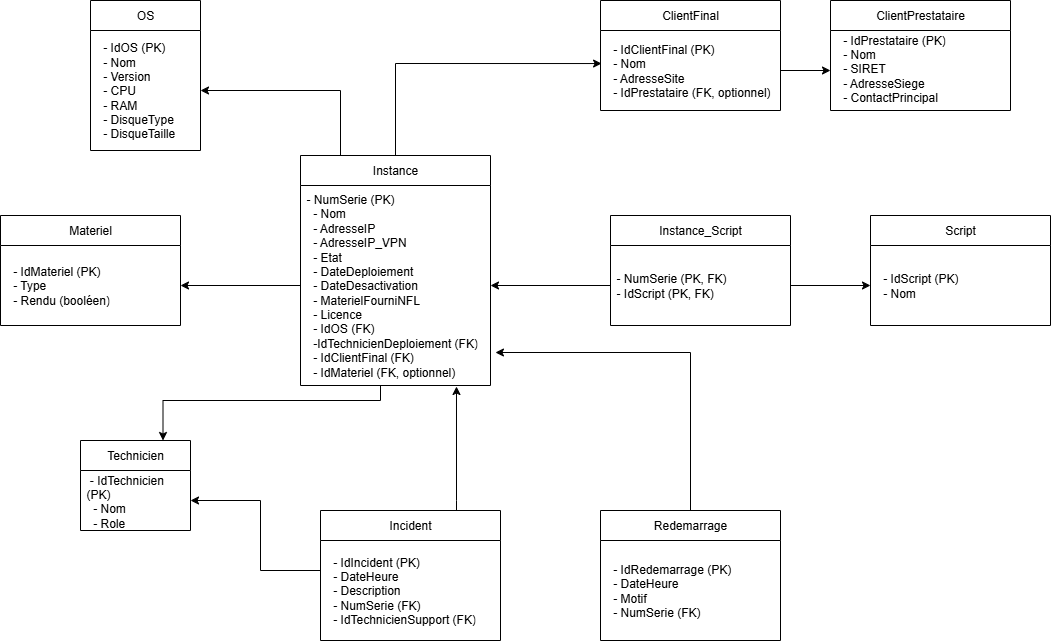

The diagram above was exported from draw.io. Its source (the exported page's mxGraphModel, read from the mxfile embedded in the PNG):
<mxGraphModel dx="1426" dy="783" grid="1" gridSize="10" guides="1" tooltips="1" connect="1" arrows="1" fold="1" page="1" pageScale="1" pageWidth="827" pageHeight="1169" math="0" shadow="0">
  <root>
    <mxCell id="0" />
    <mxCell id="1" parent="0" />
    <mxCell id="ChAts2NJMcg3-bACFT7D-38" style="edgeStyle=orthogonalEdgeStyle;rounded=0;orthogonalLoop=1;jettySize=auto;html=1;entryX=1;entryY=0.5;entryDx=0;entryDy=0;" edge="1" parent="1" source="ChAts2NJMcg3-bACFT7D-5" target="ChAts2NJMcg3-bACFT7D-14">
      <mxGeometry relative="1" as="geometry">
        <Array as="points">
          <mxPoint x="420" y="290" />
        </Array>
      </mxGeometry>
    </mxCell>
    <mxCell id="ChAts2NJMcg3-bACFT7D-5" value="Instance" style="swimlane;fontStyle=0;childLayout=stackLayout;horizontal=1;startSize=30;horizontalStack=0;resizeParent=1;resizeParentMax=0;resizeLast=0;collapsible=1;marginBottom=0;whiteSpace=wrap;html=1;" vertex="1" parent="1">
      <mxGeometry x="380" y="355" width="190" height="230" as="geometry" />
    </mxCell>
    <mxCell id="ChAts2NJMcg3-bACFT7D-6" value="&lt;div&gt;- NumSerie (PK)&lt;/div&gt;&lt;div&gt;&amp;nbsp; - Nom&lt;/div&gt;&lt;div&gt;&amp;nbsp; - AdresseIP&lt;/div&gt;&lt;div&gt;&amp;nbsp; - AdresseIP_VPN&lt;/div&gt;&lt;div&gt;&amp;nbsp; - Etat&lt;/div&gt;&lt;div&gt;&amp;nbsp; - DateDeploiement&lt;/div&gt;&lt;div&gt;&amp;nbsp; - DateDesactivation&lt;/div&gt;&lt;div&gt;&amp;nbsp; - MaterielFourniNFL&lt;/div&gt;&lt;div&gt;&amp;nbsp; - Licence&lt;/div&gt;&lt;div&gt;&amp;nbsp; - IdOS (FK)&amp;nbsp;&lt;/div&gt;&lt;div&gt;&amp;nbsp; -IdTechnicienDeploiement (FK)&lt;/div&gt;&lt;div&gt;&amp;nbsp; - IdClientFinal (FK)&amp;nbsp;&lt;/div&gt;&lt;div&gt;&amp;nbsp; - IdMateriel (FK, optionnel)&lt;/div&gt;" style="text;strokeColor=none;fillColor=none;align=left;verticalAlign=middle;spacingLeft=4;spacingRight=4;overflow=hidden;points=[[0,0.5],[1,0.5]];portConstraint=eastwest;rotatable=0;whiteSpace=wrap;html=1;" vertex="1" parent="ChAts2NJMcg3-bACFT7D-5">
      <mxGeometry y="30" width="190" height="200" as="geometry" />
    </mxCell>
    <mxCell id="ChAts2NJMcg3-bACFT7D-13" value="OS" style="swimlane;fontStyle=0;childLayout=stackLayout;horizontal=1;startSize=30;horizontalStack=0;resizeParent=1;resizeParentMax=0;resizeLast=0;collapsible=1;marginBottom=0;whiteSpace=wrap;html=1;" vertex="1" parent="1">
      <mxGeometry x="170" y="200" width="110" height="150" as="geometry" />
    </mxCell>
    <mxCell id="ChAts2NJMcg3-bACFT7D-14" value="&lt;div&gt;&amp;nbsp; - IdOS (PK)&lt;/div&gt;&lt;div&gt;&amp;nbsp; - Nom&lt;/div&gt;&lt;div&gt;&amp;nbsp; - Version&lt;/div&gt;&lt;div&gt;&amp;nbsp; - CPU&lt;/div&gt;&lt;div&gt;&amp;nbsp; - RAM&lt;/div&gt;&lt;div&gt;&amp;nbsp; - DisqueType&lt;/div&gt;&lt;div&gt;&amp;nbsp; - DisqueTaille&lt;/div&gt;" style="text;strokeColor=none;fillColor=none;align=left;verticalAlign=middle;spacingLeft=4;spacingRight=4;overflow=hidden;points=[[0,0.5],[1,0.5]];portConstraint=eastwest;rotatable=0;whiteSpace=wrap;html=1;" vertex="1" parent="ChAts2NJMcg3-bACFT7D-13">
      <mxGeometry y="30" width="110" height="120" as="geometry" />
    </mxCell>
    <mxCell id="ChAts2NJMcg3-bACFT7D-15" value="Technicien" style="swimlane;fontStyle=0;childLayout=stackLayout;horizontal=1;startSize=30;horizontalStack=0;resizeParent=1;resizeParentMax=0;resizeLast=0;collapsible=1;marginBottom=0;whiteSpace=wrap;html=1;" vertex="1" parent="1">
      <mxGeometry x="160" y="640" width="110" height="90" as="geometry" />
    </mxCell>
    <mxCell id="ChAts2NJMcg3-bACFT7D-16" value="&lt;div&gt;&amp;nbsp;- IdTechnicien (PK)&lt;/div&gt;&lt;div&gt;&amp;nbsp; - Nom&lt;/div&gt;&lt;div&gt;&amp;nbsp; - Role&lt;/div&gt;" style="text;strokeColor=none;fillColor=none;align=left;verticalAlign=middle;spacingLeft=4;spacingRight=4;overflow=hidden;points=[[0,0.5],[1,0.5]];portConstraint=eastwest;rotatable=0;whiteSpace=wrap;html=1;" vertex="1" parent="ChAts2NJMcg3-bACFT7D-15">
      <mxGeometry y="30" width="110" height="60" as="geometry" />
    </mxCell>
    <mxCell id="ChAts2NJMcg3-bACFT7D-17" value="ClientFinal" style="swimlane;fontStyle=0;childLayout=stackLayout;horizontal=1;startSize=30;horizontalStack=0;resizeParent=1;resizeParentMax=0;resizeLast=0;collapsible=1;marginBottom=0;whiteSpace=wrap;html=1;" vertex="1" parent="1">
      <mxGeometry x="680" y="200" width="180" height="110" as="geometry" />
    </mxCell>
    <mxCell id="ChAts2NJMcg3-bACFT7D-18" value="&lt;div&gt;&amp;nbsp; - IdClientFinal (PK)&lt;/div&gt;&lt;div&gt;&amp;nbsp; - Nom&lt;/div&gt;&lt;div&gt;&amp;nbsp; - AdresseSite&lt;/div&gt;&lt;div&gt;&amp;nbsp; - IdPrestataire (FK, optionnel)&lt;/div&gt;" style="text;strokeColor=none;fillColor=none;align=left;verticalAlign=middle;spacingLeft=4;spacingRight=4;overflow=hidden;points=[[0,0.5],[1,0.5]];portConstraint=eastwest;rotatable=0;whiteSpace=wrap;html=1;" vertex="1" parent="ChAts2NJMcg3-bACFT7D-17">
      <mxGeometry y="30" width="180" height="80" as="geometry" />
    </mxCell>
    <mxCell id="ChAts2NJMcg3-bACFT7D-19" value="ClientPrestataire" style="swimlane;fontStyle=0;childLayout=stackLayout;horizontal=1;startSize=30;horizontalStack=0;resizeParent=1;resizeParentMax=0;resizeLast=0;collapsible=1;marginBottom=0;whiteSpace=wrap;html=1;" vertex="1" parent="1">
      <mxGeometry x="910" y="200" width="180" height="110" as="geometry" />
    </mxCell>
    <mxCell id="ChAts2NJMcg3-bACFT7D-20" value="&lt;div&gt;&amp;nbsp; - IdPrestataire (PK)&lt;/div&gt;&lt;div&gt;&amp;nbsp; - Nom&lt;/div&gt;&lt;div&gt;&amp;nbsp; - SIRET&lt;/div&gt;&lt;div&gt;&amp;nbsp; - AdresseSiege&lt;/div&gt;&lt;div&gt;&amp;nbsp; - ContactPrincipal&lt;/div&gt;&lt;div&gt;&lt;br&gt;&lt;/div&gt;" style="text;strokeColor=none;fillColor=none;align=left;verticalAlign=middle;spacingLeft=4;spacingRight=4;overflow=hidden;points=[[0,0.5],[1,0.5]];portConstraint=eastwest;rotatable=0;whiteSpace=wrap;html=1;" vertex="1" parent="ChAts2NJMcg3-bACFT7D-19">
      <mxGeometry y="30" width="180" height="80" as="geometry" />
    </mxCell>
    <mxCell id="ChAts2NJMcg3-bACFT7D-22" value="Materiel" style="swimlane;fontStyle=0;childLayout=stackLayout;horizontal=1;startSize=30;horizontalStack=0;resizeParent=1;resizeParentMax=0;resizeLast=0;collapsible=1;marginBottom=0;whiteSpace=wrap;html=1;" vertex="1" parent="1">
      <mxGeometry x="80" y="415" width="180" height="110" as="geometry" />
    </mxCell>
    <mxCell id="ChAts2NJMcg3-bACFT7D-23" value="&lt;div&gt;&lt;div&gt;&amp;nbsp; - IdMateriel (PK)&lt;/div&gt;&lt;div&gt;&amp;nbsp; - Type&lt;/div&gt;&lt;div&gt;&amp;nbsp; - Rendu (booléen)&lt;/div&gt;&lt;/div&gt;" style="text;strokeColor=none;fillColor=none;align=left;verticalAlign=middle;spacingLeft=4;spacingRight=4;overflow=hidden;points=[[0,0.5],[1,0.5]];portConstraint=eastwest;rotatable=0;whiteSpace=wrap;html=1;" vertex="1" parent="ChAts2NJMcg3-bACFT7D-22">
      <mxGeometry y="30" width="180" height="80" as="geometry" />
    </mxCell>
    <mxCell id="ChAts2NJMcg3-bACFT7D-24" value="Script" style="swimlane;fontStyle=0;childLayout=stackLayout;horizontal=1;startSize=30;horizontalStack=0;resizeParent=1;resizeParentMax=0;resizeLast=0;collapsible=1;marginBottom=0;whiteSpace=wrap;html=1;" vertex="1" parent="1">
      <mxGeometry x="950" y="415" width="180" height="110" as="geometry" />
    </mxCell>
    <mxCell id="ChAts2NJMcg3-bACFT7D-25" value="&lt;div&gt;&amp;nbsp; - IdScript (PK)&lt;/div&gt;&lt;div&gt;&amp;nbsp; - Nom&lt;/div&gt;" style="text;strokeColor=none;fillColor=none;align=left;verticalAlign=middle;spacingLeft=4;spacingRight=4;overflow=hidden;points=[[0,0.5],[1,0.5]];portConstraint=eastwest;rotatable=0;whiteSpace=wrap;html=1;" vertex="1" parent="ChAts2NJMcg3-bACFT7D-24">
      <mxGeometry y="30" width="180" height="80" as="geometry" />
    </mxCell>
    <mxCell id="ChAts2NJMcg3-bACFT7D-26" value="Instance_Script" style="swimlane;fontStyle=0;childLayout=stackLayout;horizontal=1;startSize=30;horizontalStack=0;resizeParent=1;resizeParentMax=0;resizeLast=0;collapsible=1;marginBottom=0;whiteSpace=wrap;html=1;" vertex="1" parent="1">
      <mxGeometry x="690" y="415" width="180" height="110" as="geometry" />
    </mxCell>
    <mxCell id="ChAts2NJMcg3-bACFT7D-27" value="&lt;div&gt;- NumSerie (PK, FK)&amp;nbsp;&lt;/div&gt;&lt;div&gt;- IdScript (PK, FK)&lt;/div&gt;" style="text;strokeColor=none;fillColor=none;align=left;verticalAlign=middle;spacingLeft=4;spacingRight=4;overflow=hidden;points=[[0,0.5],[1,0.5]];portConstraint=eastwest;rotatable=0;whiteSpace=wrap;html=1;" vertex="1" parent="ChAts2NJMcg3-bACFT7D-26">
      <mxGeometry y="30" width="180" height="80" as="geometry" />
    </mxCell>
    <mxCell id="ChAts2NJMcg3-bACFT7D-28" value="Incident" style="swimlane;fontStyle=0;childLayout=stackLayout;horizontal=1;startSize=30;horizontalStack=0;resizeParent=1;resizeParentMax=0;resizeLast=0;collapsible=1;marginBottom=0;whiteSpace=wrap;html=1;" vertex="1" parent="1">
      <mxGeometry x="400" y="710" width="180" height="130" as="geometry" />
    </mxCell>
    <mxCell id="ChAts2NJMcg3-bACFT7D-29" value="&lt;div&gt;&amp;nbsp; - IdIncident (PK)&lt;/div&gt;&lt;div&gt;&amp;nbsp; - DateHeure&lt;/div&gt;&lt;div&gt;&amp;nbsp; - Description&lt;/div&gt;&lt;div&gt;&amp;nbsp; - NumSerie (FK)&amp;nbsp;&lt;/div&gt;&lt;div&gt;&amp;nbsp; - IdTechnicienSupport (FK)&lt;/div&gt;" style="text;strokeColor=none;fillColor=none;align=left;verticalAlign=middle;spacingLeft=4;spacingRight=4;overflow=hidden;points=[[0,0.5],[1,0.5]];portConstraint=eastwest;rotatable=0;whiteSpace=wrap;html=1;" vertex="1" parent="ChAts2NJMcg3-bACFT7D-28">
      <mxGeometry y="30" width="180" height="100" as="geometry" />
    </mxCell>
    <mxCell id="ChAts2NJMcg3-bACFT7D-31" value="Redemarrage" style="swimlane;fontStyle=0;childLayout=stackLayout;horizontal=1;startSize=30;horizontalStack=0;resizeParent=1;resizeParentMax=0;resizeLast=0;collapsible=1;marginBottom=0;whiteSpace=wrap;html=1;" vertex="1" parent="1">
      <mxGeometry x="680" y="710" width="180" height="130" as="geometry" />
    </mxCell>
    <mxCell id="ChAts2NJMcg3-bACFT7D-32" value="&lt;div&gt;&amp;nbsp; - IdRedemarrage (PK)&lt;/div&gt;&lt;div&gt;&amp;nbsp; - DateHeure&lt;/div&gt;&lt;div&gt;&amp;nbsp; - Motif&lt;/div&gt;&lt;div&gt;&amp;nbsp; - NumSerie (FK)&lt;/div&gt;" style="text;strokeColor=none;fillColor=none;align=left;verticalAlign=middle;spacingLeft=4;spacingRight=4;overflow=hidden;points=[[0,0.5],[1,0.5]];portConstraint=eastwest;rotatable=0;whiteSpace=wrap;html=1;" vertex="1" parent="ChAts2NJMcg3-bACFT7D-31">
      <mxGeometry y="30" width="180" height="100" as="geometry" />
    </mxCell>
    <mxCell id="ChAts2NJMcg3-bACFT7D-33" style="edgeStyle=orthogonalEdgeStyle;rounded=0;orthogonalLoop=1;jettySize=auto;html=1;entryX=0;entryY=0.5;entryDx=0;entryDy=0;" edge="1" parent="1" source="ChAts2NJMcg3-bACFT7D-18" target="ChAts2NJMcg3-bACFT7D-20">
      <mxGeometry relative="1" as="geometry" />
    </mxCell>
    <mxCell id="ChAts2NJMcg3-bACFT7D-34" style="edgeStyle=orthogonalEdgeStyle;rounded=0;orthogonalLoop=1;jettySize=auto;html=1;" edge="1" parent="1" source="ChAts2NJMcg3-bACFT7D-27" target="ChAts2NJMcg3-bACFT7D-25">
      <mxGeometry relative="1" as="geometry" />
    </mxCell>
    <mxCell id="ChAts2NJMcg3-bACFT7D-35" style="edgeStyle=orthogonalEdgeStyle;rounded=0;orthogonalLoop=1;jettySize=auto;html=1;entryX=0.006;entryY=0.413;entryDx=0;entryDy=0;entryPerimeter=0;" edge="1" parent="1" source="ChAts2NJMcg3-bACFT7D-5" target="ChAts2NJMcg3-bACFT7D-18">
      <mxGeometry relative="1" as="geometry" />
    </mxCell>
    <mxCell id="ChAts2NJMcg3-bACFT7D-36" style="edgeStyle=orthogonalEdgeStyle;rounded=0;orthogonalLoop=1;jettySize=auto;html=1;entryX=0.75;entryY=0;entryDx=0;entryDy=0;" edge="1" parent="1" source="ChAts2NJMcg3-bACFT7D-6" target="ChAts2NJMcg3-bACFT7D-15">
      <mxGeometry relative="1" as="geometry">
        <Array as="points">
          <mxPoint x="460" y="600" />
          <mxPoint x="243" y="600" />
        </Array>
      </mxGeometry>
    </mxCell>
    <mxCell id="ChAts2NJMcg3-bACFT7D-37" style="edgeStyle=orthogonalEdgeStyle;rounded=0;orthogonalLoop=1;jettySize=auto;html=1;exitX=0;exitY=0.5;exitDx=0;exitDy=0;entryX=1;entryY=0.5;entryDx=0;entryDy=0;" edge="1" parent="1" source="ChAts2NJMcg3-bACFT7D-6" target="ChAts2NJMcg3-bACFT7D-23">
      <mxGeometry relative="1" as="geometry" />
    </mxCell>
    <mxCell id="ChAts2NJMcg3-bACFT7D-40" style="edgeStyle=orthogonalEdgeStyle;rounded=0;orthogonalLoop=1;jettySize=auto;html=1;entryX=1;entryY=0.5;entryDx=0;entryDy=0;" edge="1" parent="1" source="ChAts2NJMcg3-bACFT7D-27" target="ChAts2NJMcg3-bACFT7D-6">
      <mxGeometry relative="1" as="geometry" />
    </mxCell>
    <mxCell id="ChAts2NJMcg3-bACFT7D-41" style="edgeStyle=orthogonalEdgeStyle;rounded=0;orthogonalLoop=1;jettySize=auto;html=1;entryX=0.821;entryY=1.005;entryDx=0;entryDy=0;entryPerimeter=0;" edge="1" parent="1" source="ChAts2NJMcg3-bACFT7D-28" target="ChAts2NJMcg3-bACFT7D-6">
      <mxGeometry relative="1" as="geometry">
        <Array as="points">
          <mxPoint x="536" y="700" />
          <mxPoint x="536" y="700" />
        </Array>
      </mxGeometry>
    </mxCell>
    <mxCell id="ChAts2NJMcg3-bACFT7D-42" style="edgeStyle=orthogonalEdgeStyle;rounded=0;orthogonalLoop=1;jettySize=auto;html=1;entryX=1;entryY=0.5;entryDx=0;entryDy=0;" edge="1" parent="1" source="ChAts2NJMcg3-bACFT7D-29" target="ChAts2NJMcg3-bACFT7D-16">
      <mxGeometry relative="1" as="geometry">
        <Array as="points">
          <mxPoint x="340" y="770" />
          <mxPoint x="340" y="700" />
        </Array>
      </mxGeometry>
    </mxCell>
    <mxCell id="ChAts2NJMcg3-bACFT7D-43" style="edgeStyle=orthogonalEdgeStyle;rounded=0;orthogonalLoop=1;jettySize=auto;html=1;entryX=1.026;entryY=0.835;entryDx=0;entryDy=0;entryPerimeter=0;" edge="1" parent="1" source="ChAts2NJMcg3-bACFT7D-31" target="ChAts2NJMcg3-bACFT7D-6">
      <mxGeometry relative="1" as="geometry" />
    </mxCell>
  </root>
</mxGraphModel>